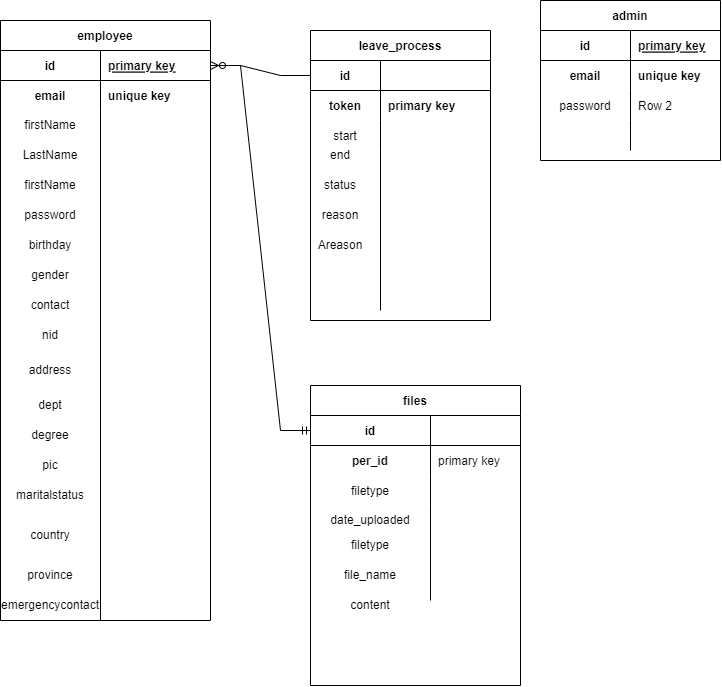

The diagram above was exported from draw.io. Its source (the exported page's mxGraphModel, read from the mxfile embedded in the PNG):
<mxGraphModel dx="769" dy="510" grid="1" gridSize="10" guides="1" tooltips="1" connect="1" arrows="1" fold="1" page="1" pageScale="1" pageWidth="827" pageHeight="1169" math="0" shadow="0">
  <root>
    <mxCell id="0" />
    <mxCell id="1" parent="0" />
    <mxCell id="Kc-MN2YRwHnjRTExbO_J-41" value="employee" style="shape=table;startSize=30;container=1;collapsible=1;childLayout=tableLayout;fixedRows=1;rowLines=0;fontStyle=1;align=center;resizeLast=1;" vertex="1" parent="1">
      <mxGeometry x="90" y="70" width="210" height="600" as="geometry" />
    </mxCell>
    <mxCell id="Kc-MN2YRwHnjRTExbO_J-42" value="" style="shape=tableRow;horizontal=0;startSize=0;swimlaneHead=0;swimlaneBody=0;fillColor=none;collapsible=0;dropTarget=0;points=[[0,0.5],[1,0.5]];portConstraint=eastwest;top=0;left=0;right=0;bottom=1;" vertex="1" parent="Kc-MN2YRwHnjRTExbO_J-41">
      <mxGeometry y="30" width="210" height="30" as="geometry" />
    </mxCell>
    <mxCell id="Kc-MN2YRwHnjRTExbO_J-43" value="id" style="shape=partialRectangle;connectable=0;fillColor=none;top=0;left=0;bottom=0;right=0;fontStyle=1;overflow=hidden;" vertex="1" parent="Kc-MN2YRwHnjRTExbO_J-42">
      <mxGeometry width="100" height="30" as="geometry">
        <mxRectangle width="100" height="30" as="alternateBounds" />
      </mxGeometry>
    </mxCell>
    <mxCell id="Kc-MN2YRwHnjRTExbO_J-44" value="primary key" style="shape=partialRectangle;connectable=0;fillColor=none;top=0;left=0;bottom=0;right=0;align=left;spacingLeft=6;fontStyle=5;overflow=hidden;" vertex="1" parent="Kc-MN2YRwHnjRTExbO_J-42">
      <mxGeometry x="100" width="110" height="30" as="geometry">
        <mxRectangle width="110" height="30" as="alternateBounds" />
      </mxGeometry>
    </mxCell>
    <mxCell id="Kc-MN2YRwHnjRTExbO_J-45" value="" style="shape=tableRow;horizontal=0;startSize=0;swimlaneHead=0;swimlaneBody=0;fillColor=none;collapsible=0;dropTarget=0;points=[[0,0.5],[1,0.5]];portConstraint=eastwest;top=0;left=0;right=0;bottom=0;" vertex="1" parent="Kc-MN2YRwHnjRTExbO_J-41">
      <mxGeometry y="60" width="210" height="30" as="geometry" />
    </mxCell>
    <mxCell id="Kc-MN2YRwHnjRTExbO_J-46" value="email" style="shape=partialRectangle;connectable=0;fillColor=none;top=0;left=0;bottom=0;right=0;editable=1;overflow=hidden;fontStyle=1" vertex="1" parent="Kc-MN2YRwHnjRTExbO_J-45">
      <mxGeometry width="100" height="30" as="geometry">
        <mxRectangle width="100" height="30" as="alternateBounds" />
      </mxGeometry>
    </mxCell>
    <mxCell id="Kc-MN2YRwHnjRTExbO_J-47" value="unique key" style="shape=partialRectangle;connectable=0;fillColor=none;top=0;left=0;bottom=0;right=0;align=left;spacingLeft=6;overflow=hidden;fontStyle=1" vertex="1" parent="Kc-MN2YRwHnjRTExbO_J-45">
      <mxGeometry x="100" width="110" height="30" as="geometry">
        <mxRectangle width="110" height="30" as="alternateBounds" />
      </mxGeometry>
    </mxCell>
    <mxCell id="Kc-MN2YRwHnjRTExbO_J-48" value="" style="shape=tableRow;horizontal=0;startSize=0;swimlaneHead=0;swimlaneBody=0;fillColor=none;collapsible=0;dropTarget=0;points=[[0,0.5],[1,0.5]];portConstraint=eastwest;top=0;left=0;right=0;bottom=0;" vertex="1" parent="Kc-MN2YRwHnjRTExbO_J-41">
      <mxGeometry y="90" width="210" height="510" as="geometry" />
    </mxCell>
    <mxCell id="Kc-MN2YRwHnjRTExbO_J-49" value="" style="shape=partialRectangle;connectable=0;fillColor=none;top=0;left=0;bottom=0;right=0;editable=1;overflow=hidden;" vertex="1" parent="Kc-MN2YRwHnjRTExbO_J-48">
      <mxGeometry width="100" height="510" as="geometry">
        <mxRectangle width="100" height="510" as="alternateBounds" />
      </mxGeometry>
    </mxCell>
    <mxCell id="Kc-MN2YRwHnjRTExbO_J-50" value="" style="shape=partialRectangle;connectable=0;fillColor=none;top=0;left=0;bottom=0;right=0;align=left;spacingLeft=6;overflow=hidden;" vertex="1" parent="Kc-MN2YRwHnjRTExbO_J-48">
      <mxGeometry x="100" width="110" height="510" as="geometry">
        <mxRectangle width="110" height="510" as="alternateBounds" />
      </mxGeometry>
    </mxCell>
    <mxCell id="Kc-MN2YRwHnjRTExbO_J-58" value="password" style="text;html=1;strokeColor=none;fillColor=none;align=center;verticalAlign=middle;whiteSpace=wrap;rounded=0;" vertex="1" parent="1">
      <mxGeometry x="110" y="250" width="60" height="30" as="geometry" />
    </mxCell>
    <mxCell id="Kc-MN2YRwHnjRTExbO_J-59" value="firstName" style="text;html=1;strokeColor=none;fillColor=none;align=center;verticalAlign=middle;whiteSpace=wrap;rounded=0;" vertex="1" parent="1">
      <mxGeometry x="110" y="160" width="60" height="30" as="geometry" />
    </mxCell>
    <mxCell id="Kc-MN2YRwHnjRTExbO_J-62" value="LastName" style="text;html=1;strokeColor=none;fillColor=none;align=center;verticalAlign=middle;whiteSpace=wrap;rounded=0;" vertex="1" parent="1">
      <mxGeometry x="110" y="190" width="60" height="30" as="geometry" />
    </mxCell>
    <mxCell id="Kc-MN2YRwHnjRTExbO_J-65" value="firstName" style="text;html=1;strokeColor=none;fillColor=none;align=center;verticalAlign=middle;whiteSpace=wrap;rounded=0;" vertex="1" parent="1">
      <mxGeometry x="110" y="220" width="60" height="30" as="geometry" />
    </mxCell>
    <mxCell id="Kc-MN2YRwHnjRTExbO_J-66" value="birthday" style="text;html=1;strokeColor=none;fillColor=none;align=center;verticalAlign=middle;whiteSpace=wrap;rounded=0;" vertex="1" parent="1">
      <mxGeometry x="110" y="280" width="60" height="30" as="geometry" />
    </mxCell>
    <mxCell id="Kc-MN2YRwHnjRTExbO_J-67" value="gender" style="text;html=1;strokeColor=none;fillColor=none;align=center;verticalAlign=middle;whiteSpace=wrap;rounded=0;" vertex="1" parent="1">
      <mxGeometry x="110" y="310" width="60" height="30" as="geometry" />
    </mxCell>
    <mxCell id="Kc-MN2YRwHnjRTExbO_J-68" value="contact&lt;span style=&quot;color: rgba(0 , 0 , 0 , 0) ; font-family: monospace ; font-size: 0px&quot;&gt;%3CmxGraphModel%3E%3Croot%3E%3CmxCell%20id%3D%220%22%2F%3E%3CmxCell%20id%3D%221%22%20parent%3D%220%22%2F%3E%3CmxCell%20id%3D%222%22%20value%3D%22firstName%22%20style%3D%22text%3Bhtml%3D1%3BstrokeColor%3Dnone%3BfillColor%3Dnone%3Balign%3Dcenter%3BverticalAlign%3Dmiddle%3BwhiteSpace%3Dwrap%3Brounded%3D0%3B%22%20vertex%3D%221%22%20parent%3D%221%22%3E%3CmxGeometry%20x%3D%22110%22%20y%3D%22160%22%20width%3D%2260%22%20height%3D%2230%22%20as%3D%22geometry%22%2F%3E%3C%2FmxCell%3E%3C%2Froot%3E%3C%2FmxGraphModel%3E&lt;/span&gt;" style="text;html=1;strokeColor=none;fillColor=none;align=center;verticalAlign=middle;whiteSpace=wrap;rounded=0;" vertex="1" parent="1">
      <mxGeometry x="110" y="340" width="60" height="30" as="geometry" />
    </mxCell>
    <mxCell id="Kc-MN2YRwHnjRTExbO_J-69" value="nid" style="text;html=1;strokeColor=none;fillColor=none;align=center;verticalAlign=middle;whiteSpace=wrap;rounded=0;" vertex="1" parent="1">
      <mxGeometry x="110" y="370" width="60" height="30" as="geometry" />
    </mxCell>
    <mxCell id="Kc-MN2YRwHnjRTExbO_J-70" value="address" style="text;html=1;strokeColor=none;fillColor=none;align=center;verticalAlign=middle;whiteSpace=wrap;rounded=0;" vertex="1" parent="1">
      <mxGeometry x="110" y="405" width="60" height="30" as="geometry" />
    </mxCell>
    <mxCell id="Kc-MN2YRwHnjRTExbO_J-71" value="dept" style="text;html=1;strokeColor=none;fillColor=none;align=center;verticalAlign=middle;whiteSpace=wrap;rounded=0;" vertex="1" parent="1">
      <mxGeometry x="110" y="440" width="60" height="30" as="geometry" />
    </mxCell>
    <mxCell id="Kc-MN2YRwHnjRTExbO_J-72" value="degree" style="text;html=1;strokeColor=none;fillColor=none;align=center;verticalAlign=middle;whiteSpace=wrap;rounded=0;" vertex="1" parent="1">
      <mxGeometry x="110" y="470" width="60" height="30" as="geometry" />
    </mxCell>
    <mxCell id="Kc-MN2YRwHnjRTExbO_J-73" value="pic" style="text;html=1;strokeColor=none;fillColor=none;align=center;verticalAlign=middle;whiteSpace=wrap;rounded=0;" vertex="1" parent="1">
      <mxGeometry x="110" y="500" width="60" height="30" as="geometry" />
    </mxCell>
    <mxCell id="Kc-MN2YRwHnjRTExbO_J-74" value="maritalstatus" style="text;html=1;strokeColor=none;fillColor=none;align=center;verticalAlign=middle;whiteSpace=wrap;rounded=0;" vertex="1" parent="1">
      <mxGeometry x="110" y="530" width="60" height="30" as="geometry" />
    </mxCell>
    <mxCell id="Kc-MN2YRwHnjRTExbO_J-75" value="country" style="text;html=1;strokeColor=none;fillColor=none;align=center;verticalAlign=middle;whiteSpace=wrap;rounded=0;" vertex="1" parent="1">
      <mxGeometry x="110" y="570" width="60" height="30" as="geometry" />
    </mxCell>
    <mxCell id="Kc-MN2YRwHnjRTExbO_J-76" value="province" style="text;html=1;strokeColor=none;fillColor=none;align=center;verticalAlign=middle;whiteSpace=wrap;rounded=0;" vertex="1" parent="1">
      <mxGeometry x="110" y="610" width="60" height="30" as="geometry" />
    </mxCell>
    <mxCell id="Kc-MN2YRwHnjRTExbO_J-77" value="emergencycontact" style="text;html=1;strokeColor=none;fillColor=none;align=center;verticalAlign=middle;whiteSpace=wrap;rounded=0;" vertex="1" parent="1">
      <mxGeometry x="110" y="640" width="60" height="30" as="geometry" />
    </mxCell>
    <mxCell id="Kc-MN2YRwHnjRTExbO_J-78" value="leave_process" style="shape=table;startSize=30;container=1;collapsible=1;childLayout=tableLayout;fixedRows=1;rowLines=0;fontStyle=1;align=center;resizeLast=1;" vertex="1" parent="1">
      <mxGeometry x="400" y="80" width="180" height="290" as="geometry" />
    </mxCell>
    <mxCell id="Kc-MN2YRwHnjRTExbO_J-79" value="" style="shape=tableRow;horizontal=0;startSize=0;swimlaneHead=0;swimlaneBody=0;fillColor=none;collapsible=0;dropTarget=0;points=[[0,0.5],[1,0.5]];portConstraint=eastwest;top=0;left=0;right=0;bottom=1;" vertex="1" parent="Kc-MN2YRwHnjRTExbO_J-78">
      <mxGeometry y="30" width="180" height="30" as="geometry" />
    </mxCell>
    <mxCell id="Kc-MN2YRwHnjRTExbO_J-80" value="id" style="shape=partialRectangle;connectable=0;fillColor=none;top=0;left=0;bottom=0;right=0;fontStyle=1;overflow=hidden;" vertex="1" parent="Kc-MN2YRwHnjRTExbO_J-79">
      <mxGeometry width="70" height="30" as="geometry">
        <mxRectangle width="70" height="30" as="alternateBounds" />
      </mxGeometry>
    </mxCell>
    <mxCell id="Kc-MN2YRwHnjRTExbO_J-81" value="" style="shape=partialRectangle;connectable=0;fillColor=none;top=0;left=0;bottom=0;right=0;align=left;spacingLeft=6;fontStyle=5;overflow=hidden;" vertex="1" parent="Kc-MN2YRwHnjRTExbO_J-79">
      <mxGeometry x="70" width="110" height="30" as="geometry">
        <mxRectangle width="110" height="30" as="alternateBounds" />
      </mxGeometry>
    </mxCell>
    <mxCell id="Kc-MN2YRwHnjRTExbO_J-82" value="" style="shape=tableRow;horizontal=0;startSize=0;swimlaneHead=0;swimlaneBody=0;fillColor=none;collapsible=0;dropTarget=0;points=[[0,0.5],[1,0.5]];portConstraint=eastwest;top=0;left=0;right=0;bottom=0;" vertex="1" parent="Kc-MN2YRwHnjRTExbO_J-78">
      <mxGeometry y="60" width="180" height="30" as="geometry" />
    </mxCell>
    <mxCell id="Kc-MN2YRwHnjRTExbO_J-83" value="token" style="shape=partialRectangle;connectable=0;fillColor=none;top=0;left=0;bottom=0;right=0;editable=1;overflow=hidden;fontStyle=1" vertex="1" parent="Kc-MN2YRwHnjRTExbO_J-82">
      <mxGeometry width="70" height="30" as="geometry">
        <mxRectangle width="70" height="30" as="alternateBounds" />
      </mxGeometry>
    </mxCell>
    <mxCell id="Kc-MN2YRwHnjRTExbO_J-84" value="primary key" style="shape=partialRectangle;connectable=0;fillColor=none;top=0;left=0;bottom=0;right=0;align=left;spacingLeft=6;overflow=hidden;fontStyle=1" vertex="1" parent="Kc-MN2YRwHnjRTExbO_J-82">
      <mxGeometry x="70" width="110" height="30" as="geometry">
        <mxRectangle width="110" height="30" as="alternateBounds" />
      </mxGeometry>
    </mxCell>
    <mxCell id="Kc-MN2YRwHnjRTExbO_J-85" value="" style="shape=tableRow;horizontal=0;startSize=0;swimlaneHead=0;swimlaneBody=0;fillColor=none;collapsible=0;dropTarget=0;points=[[0,0.5],[1,0.5]];portConstraint=eastwest;top=0;left=0;right=0;bottom=0;" vertex="1" parent="Kc-MN2YRwHnjRTExbO_J-78">
      <mxGeometry y="90" width="180" height="30" as="geometry" />
    </mxCell>
    <mxCell id="Kc-MN2YRwHnjRTExbO_J-86" value="start" style="shape=partialRectangle;connectable=0;fillColor=none;top=0;left=0;bottom=0;right=0;editable=1;overflow=hidden;" vertex="1" parent="Kc-MN2YRwHnjRTExbO_J-85">
      <mxGeometry width="70" height="30" as="geometry">
        <mxRectangle width="70" height="30" as="alternateBounds" />
      </mxGeometry>
    </mxCell>
    <mxCell id="Kc-MN2YRwHnjRTExbO_J-87" value="" style="shape=partialRectangle;connectable=0;fillColor=none;top=0;left=0;bottom=0;right=0;align=left;spacingLeft=6;overflow=hidden;" vertex="1" parent="Kc-MN2YRwHnjRTExbO_J-85">
      <mxGeometry x="70" width="110" height="30" as="geometry">
        <mxRectangle width="110" height="30" as="alternateBounds" />
      </mxGeometry>
    </mxCell>
    <mxCell id="Kc-MN2YRwHnjRTExbO_J-88" value="" style="shape=tableRow;horizontal=0;startSize=0;swimlaneHead=0;swimlaneBody=0;fillColor=none;collapsible=0;dropTarget=0;points=[[0,0.5],[1,0.5]];portConstraint=eastwest;top=0;left=0;right=0;bottom=0;" vertex="1" parent="Kc-MN2YRwHnjRTExbO_J-78">
      <mxGeometry y="120" width="180" height="160" as="geometry" />
    </mxCell>
    <mxCell id="Kc-MN2YRwHnjRTExbO_J-89" value="" style="shape=partialRectangle;connectable=0;fillColor=none;top=0;left=0;bottom=0;right=0;editable=1;overflow=hidden;" vertex="1" parent="Kc-MN2YRwHnjRTExbO_J-88">
      <mxGeometry width="70" height="160" as="geometry">
        <mxRectangle width="70" height="160" as="alternateBounds" />
      </mxGeometry>
    </mxCell>
    <mxCell id="Kc-MN2YRwHnjRTExbO_J-90" value="" style="shape=partialRectangle;connectable=0;fillColor=none;top=0;left=0;bottom=0;right=0;align=left;spacingLeft=6;overflow=hidden;" vertex="1" parent="Kc-MN2YRwHnjRTExbO_J-88">
      <mxGeometry x="70" width="110" height="160" as="geometry">
        <mxRectangle width="110" height="160" as="alternateBounds" />
      </mxGeometry>
    </mxCell>
    <mxCell id="Kc-MN2YRwHnjRTExbO_J-91" value="end" style="text;html=1;strokeColor=none;fillColor=none;align=center;verticalAlign=middle;whiteSpace=wrap;rounded=0;" vertex="1" parent="1">
      <mxGeometry x="400" y="190" width="60" height="30" as="geometry" />
    </mxCell>
    <mxCell id="Kc-MN2YRwHnjRTExbO_J-92" value="status" style="text;html=1;strokeColor=none;fillColor=none;align=center;verticalAlign=middle;whiteSpace=wrap;rounded=0;" vertex="1" parent="1">
      <mxGeometry x="400" y="220" width="60" height="30" as="geometry" />
    </mxCell>
    <mxCell id="Kc-MN2YRwHnjRTExbO_J-93" value="reason" style="text;html=1;strokeColor=none;fillColor=none;align=center;verticalAlign=middle;whiteSpace=wrap;rounded=0;" vertex="1" parent="1">
      <mxGeometry x="400" y="250" width="60" height="30" as="geometry" />
    </mxCell>
    <mxCell id="Kc-MN2YRwHnjRTExbO_J-94" value="Areason" style="text;html=1;strokeColor=none;fillColor=none;align=center;verticalAlign=middle;whiteSpace=wrap;rounded=0;" vertex="1" parent="1">
      <mxGeometry x="400" y="280" width="60" height="30" as="geometry" />
    </mxCell>
    <mxCell id="Kc-MN2YRwHnjRTExbO_J-95" value="files" style="shape=table;startSize=30;container=1;collapsible=1;childLayout=tableLayout;fixedRows=1;rowLines=0;fontStyle=1;align=center;resizeLast=1;" vertex="1" parent="1">
      <mxGeometry x="400" y="435" width="210" height="300" as="geometry" />
    </mxCell>
    <mxCell id="Kc-MN2YRwHnjRTExbO_J-96" value="" style="shape=tableRow;horizontal=0;startSize=0;swimlaneHead=0;swimlaneBody=0;fillColor=none;collapsible=0;dropTarget=0;points=[[0,0.5],[1,0.5]];portConstraint=eastwest;top=0;left=0;right=0;bottom=1;" vertex="1" parent="Kc-MN2YRwHnjRTExbO_J-95">
      <mxGeometry y="30" width="210" height="30" as="geometry" />
    </mxCell>
    <mxCell id="Kc-MN2YRwHnjRTExbO_J-97" value="id" style="shape=partialRectangle;connectable=0;fillColor=none;top=0;left=0;bottom=0;right=0;fontStyle=1;overflow=hidden;" vertex="1" parent="Kc-MN2YRwHnjRTExbO_J-96">
      <mxGeometry width="120" height="30" as="geometry">
        <mxRectangle width="120" height="30" as="alternateBounds" />
      </mxGeometry>
    </mxCell>
    <mxCell id="Kc-MN2YRwHnjRTExbO_J-98" value="" style="shape=partialRectangle;connectable=0;fillColor=none;top=0;left=0;bottom=0;right=0;align=left;spacingLeft=6;fontStyle=5;overflow=hidden;" vertex="1" parent="Kc-MN2YRwHnjRTExbO_J-96">
      <mxGeometry x="120" width="90" height="30" as="geometry">
        <mxRectangle width="90" height="30" as="alternateBounds" />
      </mxGeometry>
    </mxCell>
    <mxCell id="Kc-MN2YRwHnjRTExbO_J-99" value="" style="shape=tableRow;horizontal=0;startSize=0;swimlaneHead=0;swimlaneBody=0;fillColor=none;collapsible=0;dropTarget=0;points=[[0,0.5],[1,0.5]];portConstraint=eastwest;top=0;left=0;right=0;bottom=0;" vertex="1" parent="Kc-MN2YRwHnjRTExbO_J-95">
      <mxGeometry y="60" width="210" height="30" as="geometry" />
    </mxCell>
    <mxCell id="Kc-MN2YRwHnjRTExbO_J-100" value="per_id" style="shape=partialRectangle;connectable=0;fillColor=none;top=0;left=0;bottom=0;right=0;editable=1;overflow=hidden;fontStyle=1" vertex="1" parent="Kc-MN2YRwHnjRTExbO_J-99">
      <mxGeometry width="120" height="30" as="geometry">
        <mxRectangle width="120" height="30" as="alternateBounds" />
      </mxGeometry>
    </mxCell>
    <mxCell id="Kc-MN2YRwHnjRTExbO_J-101" value="primary key" style="shape=partialRectangle;connectable=0;fillColor=none;top=0;left=0;bottom=0;right=0;align=left;spacingLeft=6;overflow=hidden;" vertex="1" parent="Kc-MN2YRwHnjRTExbO_J-99">
      <mxGeometry x="120" width="90" height="30" as="geometry">
        <mxRectangle width="90" height="30" as="alternateBounds" />
      </mxGeometry>
    </mxCell>
    <mxCell id="Kc-MN2YRwHnjRTExbO_J-102" value="" style="shape=tableRow;horizontal=0;startSize=0;swimlaneHead=0;swimlaneBody=0;fillColor=none;collapsible=0;dropTarget=0;points=[[0,0.5],[1,0.5]];portConstraint=eastwest;top=0;left=0;right=0;bottom=0;" vertex="1" parent="Kc-MN2YRwHnjRTExbO_J-95">
      <mxGeometry y="90" width="210" height="30" as="geometry" />
    </mxCell>
    <mxCell id="Kc-MN2YRwHnjRTExbO_J-103" value="filetype" style="shape=partialRectangle;connectable=0;fillColor=none;top=0;left=0;bottom=0;right=0;editable=1;overflow=hidden;" vertex="1" parent="Kc-MN2YRwHnjRTExbO_J-102">
      <mxGeometry width="120" height="30" as="geometry">
        <mxRectangle width="120" height="30" as="alternateBounds" />
      </mxGeometry>
    </mxCell>
    <mxCell id="Kc-MN2YRwHnjRTExbO_J-104" value="" style="shape=partialRectangle;connectable=0;fillColor=none;top=0;left=0;bottom=0;right=0;align=left;spacingLeft=6;overflow=hidden;" vertex="1" parent="Kc-MN2YRwHnjRTExbO_J-102">
      <mxGeometry x="120" width="90" height="30" as="geometry">
        <mxRectangle width="90" height="30" as="alternateBounds" />
      </mxGeometry>
    </mxCell>
    <mxCell id="Kc-MN2YRwHnjRTExbO_J-105" value="" style="shape=tableRow;horizontal=0;startSize=0;swimlaneHead=0;swimlaneBody=0;fillColor=none;collapsible=0;dropTarget=0;points=[[0,0.5],[1,0.5]];portConstraint=eastwest;top=0;left=0;right=0;bottom=0;" vertex="1" parent="Kc-MN2YRwHnjRTExbO_J-95">
      <mxGeometry y="120" width="210" height="95" as="geometry" />
    </mxCell>
    <mxCell id="Kc-MN2YRwHnjRTExbO_J-106" value="" style="shape=partialRectangle;connectable=0;fillColor=none;top=0;left=0;bottom=0;right=0;editable=1;overflow=hidden;" vertex="1" parent="Kc-MN2YRwHnjRTExbO_J-105">
      <mxGeometry width="120" height="95" as="geometry">
        <mxRectangle width="120" height="95" as="alternateBounds" />
      </mxGeometry>
    </mxCell>
    <mxCell id="Kc-MN2YRwHnjRTExbO_J-107" value="" style="shape=partialRectangle;connectable=0;fillColor=none;top=0;left=0;bottom=0;right=0;align=left;spacingLeft=6;overflow=hidden;" vertex="1" parent="Kc-MN2YRwHnjRTExbO_J-105">
      <mxGeometry x="120" width="90" height="95" as="geometry">
        <mxRectangle width="90" height="95" as="alternateBounds" />
      </mxGeometry>
    </mxCell>
    <mxCell id="Kc-MN2YRwHnjRTExbO_J-108" value="date_uploaded" style="text;html=1;strokeColor=none;fillColor=none;align=center;verticalAlign=middle;whiteSpace=wrap;rounded=0;" vertex="1" parent="1">
      <mxGeometry x="430" y="555" width="60" height="30" as="geometry" />
    </mxCell>
    <mxCell id="Kc-MN2YRwHnjRTExbO_J-109" value="filetype" style="text;html=1;strokeColor=none;fillColor=none;align=center;verticalAlign=middle;whiteSpace=wrap;rounded=0;" vertex="1" parent="1">
      <mxGeometry x="430" y="580" width="60" height="30" as="geometry" />
    </mxCell>
    <mxCell id="Kc-MN2YRwHnjRTExbO_J-110" value="file_name" style="text;html=1;strokeColor=none;fillColor=none;align=center;verticalAlign=middle;whiteSpace=wrap;rounded=0;" vertex="1" parent="1">
      <mxGeometry x="430" y="610" width="60" height="30" as="geometry" />
    </mxCell>
    <mxCell id="Kc-MN2YRwHnjRTExbO_J-111" value="content" style="text;html=1;strokeColor=none;fillColor=none;align=center;verticalAlign=middle;whiteSpace=wrap;rounded=0;" vertex="1" parent="1">
      <mxGeometry x="430" y="640" width="60" height="30" as="geometry" />
    </mxCell>
    <mxCell id="Kc-MN2YRwHnjRTExbO_J-112" value="" style="edgeStyle=entityRelationEdgeStyle;fontSize=12;html=1;endArrow=ERzeroToMany;endFill=1;rounded=0;entryX=1;entryY=0.5;entryDx=0;entryDy=0;exitX=0;exitY=0.5;exitDx=0;exitDy=0;" edge="1" parent="1" source="Kc-MN2YRwHnjRTExbO_J-79" target="Kc-MN2YRwHnjRTExbO_J-42">
      <mxGeometry width="100" height="100" relative="1" as="geometry">
        <mxPoint x="300" y="220" as="sourcePoint" />
        <mxPoint x="400" y="120" as="targetPoint" />
      </mxGeometry>
    </mxCell>
    <mxCell id="Kc-MN2YRwHnjRTExbO_J-114" value="" style="edgeStyle=entityRelationEdgeStyle;fontSize=12;html=1;endArrow=ERmandOne;rounded=0;exitX=1;exitY=0.5;exitDx=0;exitDy=0;" edge="1" parent="1" source="Kc-MN2YRwHnjRTExbO_J-42" target="Kc-MN2YRwHnjRTExbO_J-96">
      <mxGeometry width="100" height="100" relative="1" as="geometry">
        <mxPoint x="310" y="120" as="sourcePoint" />
        <mxPoint x="380" y="380" as="targetPoint" />
      </mxGeometry>
    </mxCell>
    <mxCell id="Kc-MN2YRwHnjRTExbO_J-115" value="admin" style="shape=table;startSize=30;container=1;collapsible=1;childLayout=tableLayout;fixedRows=1;rowLines=0;fontStyle=1;align=center;resizeLast=1;" vertex="1" parent="1">
      <mxGeometry x="630" y="50" width="180" height="160" as="geometry" />
    </mxCell>
    <mxCell id="Kc-MN2YRwHnjRTExbO_J-116" value="" style="shape=tableRow;horizontal=0;startSize=0;swimlaneHead=0;swimlaneBody=0;fillColor=none;collapsible=0;dropTarget=0;points=[[0,0.5],[1,0.5]];portConstraint=eastwest;top=0;left=0;right=0;bottom=1;" vertex="1" parent="Kc-MN2YRwHnjRTExbO_J-115">
      <mxGeometry y="30" width="180" height="30" as="geometry" />
    </mxCell>
    <mxCell id="Kc-MN2YRwHnjRTExbO_J-117" value="id" style="shape=partialRectangle;connectable=0;fillColor=none;top=0;left=0;bottom=0;right=0;fontStyle=1;overflow=hidden;" vertex="1" parent="Kc-MN2YRwHnjRTExbO_J-116">
      <mxGeometry width="90" height="30" as="geometry">
        <mxRectangle width="90" height="30" as="alternateBounds" />
      </mxGeometry>
    </mxCell>
    <mxCell id="Kc-MN2YRwHnjRTExbO_J-118" value="primary key" style="shape=partialRectangle;connectable=0;fillColor=none;top=0;left=0;bottom=0;right=0;align=left;spacingLeft=6;fontStyle=5;overflow=hidden;" vertex="1" parent="Kc-MN2YRwHnjRTExbO_J-116">
      <mxGeometry x="90" width="90" height="30" as="geometry">
        <mxRectangle width="90" height="30" as="alternateBounds" />
      </mxGeometry>
    </mxCell>
    <mxCell id="Kc-MN2YRwHnjRTExbO_J-119" value="" style="shape=tableRow;horizontal=0;startSize=0;swimlaneHead=0;swimlaneBody=0;fillColor=none;collapsible=0;dropTarget=0;points=[[0,0.5],[1,0.5]];portConstraint=eastwest;top=0;left=0;right=0;bottom=0;" vertex="1" parent="Kc-MN2YRwHnjRTExbO_J-115">
      <mxGeometry y="60" width="180" height="30" as="geometry" />
    </mxCell>
    <mxCell id="Kc-MN2YRwHnjRTExbO_J-120" value="email" style="shape=partialRectangle;connectable=0;fillColor=none;top=0;left=0;bottom=0;right=0;editable=1;overflow=hidden;fontStyle=1" vertex="1" parent="Kc-MN2YRwHnjRTExbO_J-119">
      <mxGeometry width="90" height="30" as="geometry">
        <mxRectangle width="90" height="30" as="alternateBounds" />
      </mxGeometry>
    </mxCell>
    <mxCell id="Kc-MN2YRwHnjRTExbO_J-121" value="unique key" style="shape=partialRectangle;connectable=0;fillColor=none;top=0;left=0;bottom=0;right=0;align=left;spacingLeft=6;overflow=hidden;fontStyle=1" vertex="1" parent="Kc-MN2YRwHnjRTExbO_J-119">
      <mxGeometry x="90" width="90" height="30" as="geometry">
        <mxRectangle width="90" height="30" as="alternateBounds" />
      </mxGeometry>
    </mxCell>
    <mxCell id="Kc-MN2YRwHnjRTExbO_J-122" value="" style="shape=tableRow;horizontal=0;startSize=0;swimlaneHead=0;swimlaneBody=0;fillColor=none;collapsible=0;dropTarget=0;points=[[0,0.5],[1,0.5]];portConstraint=eastwest;top=0;left=0;right=0;bottom=0;" vertex="1" parent="Kc-MN2YRwHnjRTExbO_J-115">
      <mxGeometry y="90" width="180" height="30" as="geometry" />
    </mxCell>
    <mxCell id="Kc-MN2YRwHnjRTExbO_J-123" value="password" style="shape=partialRectangle;connectable=0;fillColor=none;top=0;left=0;bottom=0;right=0;editable=1;overflow=hidden;" vertex="1" parent="Kc-MN2YRwHnjRTExbO_J-122">
      <mxGeometry width="90" height="30" as="geometry">
        <mxRectangle width="90" height="30" as="alternateBounds" />
      </mxGeometry>
    </mxCell>
    <mxCell id="Kc-MN2YRwHnjRTExbO_J-124" value="Row 2" style="shape=partialRectangle;connectable=0;fillColor=none;top=0;left=0;bottom=0;right=0;align=left;spacingLeft=6;overflow=hidden;" vertex="1" parent="Kc-MN2YRwHnjRTExbO_J-122">
      <mxGeometry x="90" width="90" height="30" as="geometry">
        <mxRectangle width="90" height="30" as="alternateBounds" />
      </mxGeometry>
    </mxCell>
    <mxCell id="Kc-MN2YRwHnjRTExbO_J-125" value="" style="shape=tableRow;horizontal=0;startSize=0;swimlaneHead=0;swimlaneBody=0;fillColor=none;collapsible=0;dropTarget=0;points=[[0,0.5],[1,0.5]];portConstraint=eastwest;top=0;left=0;right=0;bottom=0;" vertex="1" parent="Kc-MN2YRwHnjRTExbO_J-115">
      <mxGeometry y="120" width="180" height="30" as="geometry" />
    </mxCell>
    <mxCell id="Kc-MN2YRwHnjRTExbO_J-126" value="" style="shape=partialRectangle;connectable=0;fillColor=none;top=0;left=0;bottom=0;right=0;editable=1;overflow=hidden;" vertex="1" parent="Kc-MN2YRwHnjRTExbO_J-125">
      <mxGeometry width="90" height="30" as="geometry">
        <mxRectangle width="90" height="30" as="alternateBounds" />
      </mxGeometry>
    </mxCell>
    <mxCell id="Kc-MN2YRwHnjRTExbO_J-127" value="" style="shape=partialRectangle;connectable=0;fillColor=none;top=0;left=0;bottom=0;right=0;align=left;spacingLeft=6;overflow=hidden;" vertex="1" parent="Kc-MN2YRwHnjRTExbO_J-125">
      <mxGeometry x="90" width="90" height="30" as="geometry">
        <mxRectangle width="90" height="30" as="alternateBounds" />
      </mxGeometry>
    </mxCell>
  </root>
</mxGraphModel>